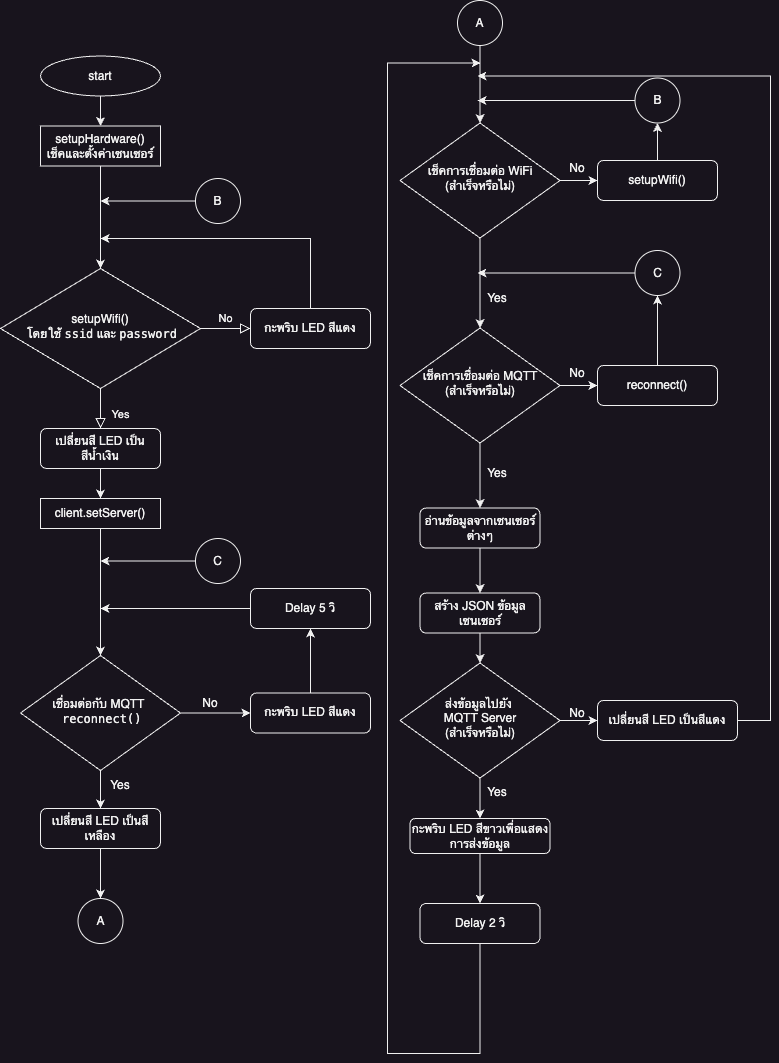

The diagram above was exported from draw.io. Its source (the exported page's mxGraphModel, read from the mxfile embedded in the PNG):
<mxGraphModel dx="862" dy="942" grid="1" gridSize="10" guides="1" tooltips="1" connect="1" arrows="1" fold="1" page="1" pageScale="1" pageWidth="827" pageHeight="1169" math="0" shadow="0">
  <root>
    <mxCell id="WIyWlLk6GJQsqaUBKTNV-0" />
    <mxCell id="WIyWlLk6GJQsqaUBKTNV-1" parent="WIyWlLk6GJQsqaUBKTNV-0" />
    <mxCell id="WIyWlLk6GJQsqaUBKTNV-8" value="Yes" style="rounded=0;html=1;jettySize=auto;orthogonalLoop=1;fontSize=11;endArrow=block;endFill=0;endSize=8;strokeWidth=1;shadow=0;labelBackgroundColor=none;edgeStyle=orthogonalEdgeStyle;" parent="WIyWlLk6GJQsqaUBKTNV-1" source="WIyWlLk6GJQsqaUBKTNV-10" target="WIyWlLk6GJQsqaUBKTNV-11" edge="1">
      <mxGeometry x="0.3182" y="20" relative="1" as="geometry">
        <mxPoint as="offset" />
      </mxGeometry>
    </mxCell>
    <mxCell id="WIyWlLk6GJQsqaUBKTNV-9" value="No" style="edgeStyle=orthogonalEdgeStyle;rounded=0;html=1;jettySize=auto;orthogonalLoop=1;fontSize=11;endArrow=block;endFill=0;endSize=8;strokeWidth=1;shadow=0;labelBackgroundColor=none;" parent="WIyWlLk6GJQsqaUBKTNV-1" source="WIyWlLk6GJQsqaUBKTNV-10" target="WIyWlLk6GJQsqaUBKTNV-12" edge="1">
      <mxGeometry y="10" relative="1" as="geometry">
        <mxPoint as="offset" />
      </mxGeometry>
    </mxCell>
    <mxCell id="WIyWlLk6GJQsqaUBKTNV-10" value="setupWifi()&lt;div&gt;&amp;nbsp;โดยใช้ &lt;code&gt;ssid&lt;/code&gt; และ &lt;code&gt;password&lt;/code&gt;&lt;br&gt;&lt;/div&gt;" style="rhombus;whiteSpace=wrap;html=1;shadow=0;fontFamily=Helvetica;fontSize=12;align=center;strokeWidth=1;spacing=6;spacingTop=-4;" parent="WIyWlLk6GJQsqaUBKTNV-1" vertex="1">
      <mxGeometry x="20" y="278" width="200" height="120" as="geometry" />
    </mxCell>
    <mxCell id="eN5Mq_chu8lKEiGa5R-b-10" style="edgeStyle=orthogonalEdgeStyle;rounded=0;orthogonalLoop=1;jettySize=auto;html=1;" parent="WIyWlLk6GJQsqaUBKTNV-1" source="WIyWlLk6GJQsqaUBKTNV-11" target="eN5Mq_chu8lKEiGa5R-b-9" edge="1">
      <mxGeometry relative="1" as="geometry" />
    </mxCell>
    <mxCell id="WIyWlLk6GJQsqaUBKTNV-11" value="เปลี่ยนสี LED เป็นสีน้ำเงิน" style="rounded=1;whiteSpace=wrap;html=1;fontSize=12;glass=0;strokeWidth=1;shadow=0;" parent="WIyWlLk6GJQsqaUBKTNV-1" vertex="1">
      <mxGeometry x="60" y="438" width="120" height="40" as="geometry" />
    </mxCell>
    <mxCell id="eN5Mq_chu8lKEiGa5R-b-7" style="edgeStyle=orthogonalEdgeStyle;rounded=0;orthogonalLoop=1;jettySize=auto;html=1;exitX=0.5;exitY=0;exitDx=0;exitDy=0;" parent="WIyWlLk6GJQsqaUBKTNV-1" source="WIyWlLk6GJQsqaUBKTNV-12" edge="1">
      <mxGeometry relative="1" as="geometry">
        <mxPoint x="120" y="248" as="targetPoint" />
        <Array as="points">
          <mxPoint x="330" y="248" />
        </Array>
      </mxGeometry>
    </mxCell>
    <mxCell id="WIyWlLk6GJQsqaUBKTNV-12" value="กะพริบ LED สีแดง" style="rounded=1;whiteSpace=wrap;html=1;fontSize=12;glass=0;strokeWidth=1;shadow=0;" parent="WIyWlLk6GJQsqaUBKTNV-1" vertex="1">
      <mxGeometry x="270" y="318" width="120" height="40" as="geometry" />
    </mxCell>
    <mxCell id="eN5Mq_chu8lKEiGa5R-b-4" style="edgeStyle=orthogonalEdgeStyle;rounded=0;orthogonalLoop=1;jettySize=auto;html=1;entryX=0.5;entryY=0;entryDx=0;entryDy=0;" parent="WIyWlLk6GJQsqaUBKTNV-1" source="eN5Mq_chu8lKEiGa5R-b-0" target="eN5Mq_chu8lKEiGa5R-b-2" edge="1">
      <mxGeometry relative="1" as="geometry" />
    </mxCell>
    <mxCell id="eN5Mq_chu8lKEiGa5R-b-0" value="start" style="ellipse;whiteSpace=wrap;html=1;" parent="WIyWlLk6GJQsqaUBKTNV-1" vertex="1">
      <mxGeometry x="60" y="65.5" width="120" height="40" as="geometry" />
    </mxCell>
    <mxCell id="eN5Mq_chu8lKEiGa5R-b-6" style="edgeStyle=orthogonalEdgeStyle;rounded=0;orthogonalLoop=1;jettySize=auto;html=1;" parent="WIyWlLk6GJQsqaUBKTNV-1" source="eN5Mq_chu8lKEiGa5R-b-2" target="WIyWlLk6GJQsqaUBKTNV-10" edge="1">
      <mxGeometry relative="1" as="geometry" />
    </mxCell>
    <mxCell id="eN5Mq_chu8lKEiGa5R-b-2" value="setupHardware()&lt;div&gt;เช็คและตั้งค่าเซนเซอร์&lt;br&gt;&lt;/div&gt;" style="rounded=0;whiteSpace=wrap;html=1;" parent="WIyWlLk6GJQsqaUBKTNV-1" vertex="1">
      <mxGeometry x="60" y="135.5" width="120" height="40" as="geometry" />
    </mxCell>
    <mxCell id="eN5Mq_chu8lKEiGa5R-b-14" style="edgeStyle=orthogonalEdgeStyle;rounded=0;orthogonalLoop=1;jettySize=auto;html=1;" parent="WIyWlLk6GJQsqaUBKTNV-1" source="eN5Mq_chu8lKEiGa5R-b-8" target="eN5Mq_chu8lKEiGa5R-b-13" edge="1">
      <mxGeometry relative="1" as="geometry" />
    </mxCell>
    <mxCell id="eN5Mq_chu8lKEiGa5R-b-20" style="edgeStyle=orthogonalEdgeStyle;rounded=0;orthogonalLoop=1;jettySize=auto;html=1;entryX=0;entryY=0.5;entryDx=0;entryDy=0;" parent="WIyWlLk6GJQsqaUBKTNV-1" source="eN5Mq_chu8lKEiGa5R-b-8" target="eN5Mq_chu8lKEiGa5R-b-18" edge="1">
      <mxGeometry relative="1" as="geometry" />
    </mxCell>
    <mxCell id="eN5Mq_chu8lKEiGa5R-b-8" value="&lt;div&gt;เชื่อมต่อกับ MQTT&amp;nbsp;&lt;/div&gt;&lt;div&gt;&amp;nbsp;&lt;code&gt;reconnect()&lt;/code&gt;&lt;br&gt;&lt;/div&gt;" style="rhombus;whiteSpace=wrap;html=1;shadow=0;fontFamily=Helvetica;fontSize=12;align=center;strokeWidth=1;spacing=6;spacingTop=-4;" parent="WIyWlLk6GJQsqaUBKTNV-1" vertex="1">
      <mxGeometry x="40" y="665" width="160" height="115" as="geometry" />
    </mxCell>
    <mxCell id="eN5Mq_chu8lKEiGa5R-b-22" style="edgeStyle=orthogonalEdgeStyle;rounded=0;orthogonalLoop=1;jettySize=auto;html=1;entryX=0.5;entryY=0;entryDx=0;entryDy=0;" parent="WIyWlLk6GJQsqaUBKTNV-1" source="eN5Mq_chu8lKEiGa5R-b-9" target="eN5Mq_chu8lKEiGa5R-b-8" edge="1">
      <mxGeometry relative="1" as="geometry" />
    </mxCell>
    <mxCell id="eN5Mq_chu8lKEiGa5R-b-9" value="&lt;div&gt;client.setServer()&lt;br&gt;&lt;/div&gt;" style="rounded=0;whiteSpace=wrap;html=1;" parent="WIyWlLk6GJQsqaUBKTNV-1" vertex="1">
      <mxGeometry x="60" y="508" width="120" height="30" as="geometry" />
    </mxCell>
    <mxCell id="eN5Mq_chu8lKEiGa5R-b-25" style="edgeStyle=orthogonalEdgeStyle;rounded=0;orthogonalLoop=1;jettySize=auto;html=1;entryX=0.5;entryY=0;entryDx=0;entryDy=0;" parent="WIyWlLk6GJQsqaUBKTNV-1" source="eN5Mq_chu8lKEiGa5R-b-13" target="eN5Mq_chu8lKEiGa5R-b-24" edge="1">
      <mxGeometry relative="1" as="geometry" />
    </mxCell>
    <mxCell id="eN5Mq_chu8lKEiGa5R-b-13" value="เปลี่ยนสี LED เป็นสีเหลือง" style="rounded=1;whiteSpace=wrap;html=1;fontSize=12;glass=0;strokeWidth=1;shadow=0;" parent="WIyWlLk6GJQsqaUBKTNV-1" vertex="1">
      <mxGeometry x="60" y="818" width="120" height="40" as="geometry" />
    </mxCell>
    <mxCell id="eN5Mq_chu8lKEiGa5R-b-17" value="Yes" style="text;html=1;align=center;verticalAlign=middle;whiteSpace=wrap;rounded=0;" parent="WIyWlLk6GJQsqaUBKTNV-1" vertex="1">
      <mxGeometry x="110" y="780" width="60" height="30" as="geometry" />
    </mxCell>
    <mxCell id="eN5Mq_chu8lKEiGa5R-b-21" style="edgeStyle=orthogonalEdgeStyle;rounded=0;orthogonalLoop=1;jettySize=auto;html=1;entryX=0.5;entryY=1;entryDx=0;entryDy=0;" parent="WIyWlLk6GJQsqaUBKTNV-1" source="eN5Mq_chu8lKEiGa5R-b-18" target="eN5Mq_chu8lKEiGa5R-b-19" edge="1">
      <mxGeometry relative="1" as="geometry" />
    </mxCell>
    <mxCell id="eN5Mq_chu8lKEiGa5R-b-18" value="กะพริบ LED สีแดง" style="rounded=1;whiteSpace=wrap;html=1;fontSize=12;glass=0;strokeWidth=1;shadow=0;" parent="WIyWlLk6GJQsqaUBKTNV-1" vertex="1">
      <mxGeometry x="270" y="702.5" width="120" height="40" as="geometry" />
    </mxCell>
    <mxCell id="eN5Mq_chu8lKEiGa5R-b-23" style="edgeStyle=orthogonalEdgeStyle;rounded=0;orthogonalLoop=1;jettySize=auto;html=1;" parent="WIyWlLk6GJQsqaUBKTNV-1" source="eN5Mq_chu8lKEiGa5R-b-19" edge="1">
      <mxGeometry relative="1" as="geometry">
        <mxPoint x="120" y="618" as="targetPoint" />
        <Array as="points">
          <mxPoint x="120" y="618" />
        </Array>
      </mxGeometry>
    </mxCell>
    <mxCell id="eN5Mq_chu8lKEiGa5R-b-19" value="Delay 5 วิ" style="rounded=1;whiteSpace=wrap;html=1;fontSize=12;glass=0;strokeWidth=1;shadow=0;" parent="WIyWlLk6GJQsqaUBKTNV-1" vertex="1">
      <mxGeometry x="270" y="598" width="120" height="40" as="geometry" />
    </mxCell>
    <mxCell id="eN5Mq_chu8lKEiGa5R-b-24" value="A" style="ellipse;whiteSpace=wrap;html=1;aspect=fixed;" parent="WIyWlLk6GJQsqaUBKTNV-1" vertex="1">
      <mxGeometry x="97.5" y="908" width="45" height="45" as="geometry" />
    </mxCell>
    <mxCell id="eN5Mq_chu8lKEiGa5R-b-28" style="edgeStyle=orthogonalEdgeStyle;rounded=0;orthogonalLoop=1;jettySize=auto;html=1;" parent="WIyWlLk6GJQsqaUBKTNV-1" source="eN5Mq_chu8lKEiGa5R-b-26" target="eN5Mq_chu8lKEiGa5R-b-27" edge="1">
      <mxGeometry relative="1" as="geometry" />
    </mxCell>
    <mxCell id="eN5Mq_chu8lKEiGa5R-b-26" value="A" style="ellipse;whiteSpace=wrap;html=1;aspect=fixed;" parent="WIyWlLk6GJQsqaUBKTNV-1" vertex="1">
      <mxGeometry x="477" y="10" width="45" height="45" as="geometry" />
    </mxCell>
    <mxCell id="eN5Mq_chu8lKEiGa5R-b-34" style="edgeStyle=orthogonalEdgeStyle;rounded=0;orthogonalLoop=1;jettySize=auto;html=1;entryX=0;entryY=0.5;entryDx=0;entryDy=0;" parent="WIyWlLk6GJQsqaUBKTNV-1" source="eN5Mq_chu8lKEiGa5R-b-27" target="eN5Mq_chu8lKEiGa5R-b-33" edge="1">
      <mxGeometry relative="1" as="geometry" />
    </mxCell>
    <mxCell id="eN5Mq_chu8lKEiGa5R-b-59" style="edgeStyle=orthogonalEdgeStyle;rounded=0;orthogonalLoop=1;jettySize=auto;html=1;entryX=0.5;entryY=0;entryDx=0;entryDy=0;" parent="WIyWlLk6GJQsqaUBKTNV-1" source="eN5Mq_chu8lKEiGa5R-b-27" target="eN5Mq_chu8lKEiGa5R-b-29" edge="1">
      <mxGeometry relative="1" as="geometry" />
    </mxCell>
    <mxCell id="eN5Mq_chu8lKEiGa5R-b-27" value="&lt;div&gt;เช็คการเชื่อมต่อ WiFi&lt;br&gt;&lt;/div&gt;&lt;div&gt;(สำเร็จหรือไม่)&lt;/div&gt;" style="rhombus;whiteSpace=wrap;html=1;shadow=0;fontFamily=Helvetica;fontSize=12;align=center;strokeWidth=1;spacing=6;spacingTop=-4;" parent="WIyWlLk6GJQsqaUBKTNV-1" vertex="1">
      <mxGeometry x="419.5" y="132.5" width="160" height="115" as="geometry" />
    </mxCell>
    <mxCell id="eN5Mq_chu8lKEiGa5R-b-43" style="edgeStyle=orthogonalEdgeStyle;rounded=0;orthogonalLoop=1;jettySize=auto;html=1;entryX=0;entryY=0.5;entryDx=0;entryDy=0;" parent="WIyWlLk6GJQsqaUBKTNV-1" source="eN5Mq_chu8lKEiGa5R-b-29" target="eN5Mq_chu8lKEiGa5R-b-40" edge="1">
      <mxGeometry relative="1" as="geometry" />
    </mxCell>
    <mxCell id="eN5Mq_chu8lKEiGa5R-b-49" style="edgeStyle=orthogonalEdgeStyle;rounded=0;orthogonalLoop=1;jettySize=auto;html=1;entryX=0.5;entryY=0;entryDx=0;entryDy=0;" parent="WIyWlLk6GJQsqaUBKTNV-1" source="eN5Mq_chu8lKEiGa5R-b-29" target="eN5Mq_chu8lKEiGa5R-b-48" edge="1">
      <mxGeometry relative="1" as="geometry" />
    </mxCell>
    <mxCell id="eN5Mq_chu8lKEiGa5R-b-29" value="&lt;div&gt;เช็คการเชื่อมต่อ MQTT&lt;br&gt;&lt;/div&gt;&lt;div&gt;(สำเร็จหรือไม่)&lt;/div&gt;" style="rhombus;whiteSpace=wrap;html=1;shadow=0;fontFamily=Helvetica;fontSize=12;align=center;strokeWidth=1;spacing=6;spacingTop=-4;" parent="WIyWlLk6GJQsqaUBKTNV-1" vertex="1">
      <mxGeometry x="419.5" y="337.5" width="160" height="115" as="geometry" />
    </mxCell>
    <mxCell id="eN5Mq_chu8lKEiGa5R-b-31" value="No" style="text;html=1;align=center;verticalAlign=middle;whiteSpace=wrap;rounded=0;" parent="WIyWlLk6GJQsqaUBKTNV-1" vertex="1">
      <mxGeometry x="200" y="698" width="60" height="30" as="geometry" />
    </mxCell>
    <mxCell id="eN5Mq_chu8lKEiGa5R-b-32" value="Yes" style="text;html=1;align=center;verticalAlign=middle;whiteSpace=wrap;rounded=0;" parent="WIyWlLk6GJQsqaUBKTNV-1" vertex="1">
      <mxGeometry x="487" y="292.5" width="60" height="30" as="geometry" />
    </mxCell>
    <mxCell id="eN5Mq_chu8lKEiGa5R-b-36" style="edgeStyle=orthogonalEdgeStyle;rounded=0;orthogonalLoop=1;jettySize=auto;html=1;" parent="WIyWlLk6GJQsqaUBKTNV-1" source="eN5Mq_chu8lKEiGa5R-b-33" target="eN5Mq_chu8lKEiGa5R-b-35" edge="1">
      <mxGeometry relative="1" as="geometry" />
    </mxCell>
    <mxCell id="eN5Mq_chu8lKEiGa5R-b-33" value="setupWifi()" style="rounded=1;whiteSpace=wrap;html=1;fontSize=12;glass=0;strokeWidth=1;shadow=0;" parent="WIyWlLk6GJQsqaUBKTNV-1" vertex="1">
      <mxGeometry x="617" y="170" width="120" height="40" as="geometry" />
    </mxCell>
    <mxCell id="eN5Mq_chu8lKEiGa5R-b-58" style="edgeStyle=orthogonalEdgeStyle;rounded=0;orthogonalLoop=1;jettySize=auto;html=1;" parent="WIyWlLk6GJQsqaUBKTNV-1" source="eN5Mq_chu8lKEiGa5R-b-35" edge="1">
      <mxGeometry relative="1" as="geometry">
        <mxPoint x="497" y="110.00000000000011" as="targetPoint" />
      </mxGeometry>
    </mxCell>
    <mxCell id="eN5Mq_chu8lKEiGa5R-b-35" value="B" style="ellipse;whiteSpace=wrap;html=1;aspect=fixed;" parent="WIyWlLk6GJQsqaUBKTNV-1" vertex="1">
      <mxGeometry x="654.5" y="87.5" width="45" height="45" as="geometry" />
    </mxCell>
    <mxCell id="eN5Mq_chu8lKEiGa5R-b-38" style="edgeStyle=orthogonalEdgeStyle;rounded=0;orthogonalLoop=1;jettySize=auto;html=1;" parent="WIyWlLk6GJQsqaUBKTNV-1" source="eN5Mq_chu8lKEiGa5R-b-37" edge="1">
      <mxGeometry relative="1" as="geometry">
        <mxPoint x="120" y="210.5000000000001" as="targetPoint" />
      </mxGeometry>
    </mxCell>
    <mxCell id="eN5Mq_chu8lKEiGa5R-b-37" value="B" style="ellipse;whiteSpace=wrap;html=1;aspect=fixed;" parent="WIyWlLk6GJQsqaUBKTNV-1" vertex="1">
      <mxGeometry x="215" y="188" width="45" height="45" as="geometry" />
    </mxCell>
    <mxCell id="eN5Mq_chu8lKEiGa5R-b-39" value="No" style="text;html=1;align=center;verticalAlign=middle;whiteSpace=wrap;rounded=0;" parent="WIyWlLk6GJQsqaUBKTNV-1" vertex="1">
      <mxGeometry x="567" y="162.5" width="60" height="30" as="geometry" />
    </mxCell>
    <mxCell id="eN5Mq_chu8lKEiGa5R-b-60" style="edgeStyle=orthogonalEdgeStyle;rounded=0;orthogonalLoop=1;jettySize=auto;html=1;entryX=0.5;entryY=1;entryDx=0;entryDy=0;" parent="WIyWlLk6GJQsqaUBKTNV-1" source="eN5Mq_chu8lKEiGa5R-b-40" target="eN5Mq_chu8lKEiGa5R-b-41" edge="1">
      <mxGeometry relative="1" as="geometry" />
    </mxCell>
    <mxCell id="eN5Mq_chu8lKEiGa5R-b-40" value="reconnect()" style="rounded=1;whiteSpace=wrap;html=1;fontSize=12;glass=0;strokeWidth=1;shadow=0;" parent="WIyWlLk6GJQsqaUBKTNV-1" vertex="1">
      <mxGeometry x="617" y="375" width="120" height="40" as="geometry" />
    </mxCell>
    <mxCell id="eN5Mq_chu8lKEiGa5R-b-61" style="edgeStyle=orthogonalEdgeStyle;rounded=0;orthogonalLoop=1;jettySize=auto;html=1;" parent="WIyWlLk6GJQsqaUBKTNV-1" source="eN5Mq_chu8lKEiGa5R-b-41" edge="1">
      <mxGeometry relative="1" as="geometry">
        <mxPoint x="497" y="282.5" as="targetPoint" />
      </mxGeometry>
    </mxCell>
    <mxCell id="eN5Mq_chu8lKEiGa5R-b-41" value="C" style="ellipse;whiteSpace=wrap;html=1;aspect=fixed;" parent="WIyWlLk6GJQsqaUBKTNV-1" vertex="1">
      <mxGeometry x="654.5" y="260" width="45" height="45" as="geometry" />
    </mxCell>
    <mxCell id="eN5Mq_chu8lKEiGa5R-b-44" value="No" style="text;html=1;align=center;verticalAlign=middle;whiteSpace=wrap;rounded=0;" parent="WIyWlLk6GJQsqaUBKTNV-1" vertex="1">
      <mxGeometry x="567" y="367.5" width="60" height="30" as="geometry" />
    </mxCell>
    <mxCell id="eN5Mq_chu8lKEiGa5R-b-46" style="edgeStyle=orthogonalEdgeStyle;rounded=0;orthogonalLoop=1;jettySize=auto;html=1;" parent="WIyWlLk6GJQsqaUBKTNV-1" source="eN5Mq_chu8lKEiGa5R-b-45" edge="1">
      <mxGeometry relative="1" as="geometry">
        <mxPoint x="120" y="570.5" as="targetPoint" />
      </mxGeometry>
    </mxCell>
    <mxCell id="eN5Mq_chu8lKEiGa5R-b-45" value="C" style="ellipse;whiteSpace=wrap;html=1;aspect=fixed;" parent="WIyWlLk6GJQsqaUBKTNV-1" vertex="1">
      <mxGeometry x="215" y="548" width="45" height="45" as="geometry" />
    </mxCell>
    <mxCell id="eN5Mq_chu8lKEiGa5R-b-52" style="edgeStyle=orthogonalEdgeStyle;rounded=0;orthogonalLoop=1;jettySize=auto;html=1;entryX=0.5;entryY=0;entryDx=0;entryDy=0;" parent="WIyWlLk6GJQsqaUBKTNV-1" source="eN5Mq_chu8lKEiGa5R-b-48" target="eN5Mq_chu8lKEiGa5R-b-51" edge="1">
      <mxGeometry relative="1" as="geometry" />
    </mxCell>
    <mxCell id="eN5Mq_chu8lKEiGa5R-b-48" value="อ่านข้อมูลจากเซนเซอร์ต่างๆ" style="rounded=1;whiteSpace=wrap;html=1;fontSize=12;glass=0;strokeWidth=1;shadow=0;" parent="WIyWlLk6GJQsqaUBKTNV-1" vertex="1">
      <mxGeometry x="439.5" y="517.5" width="120" height="40" as="geometry" />
    </mxCell>
    <mxCell id="eN5Mq_chu8lKEiGa5R-b-50" value="Yes" style="text;html=1;align=center;verticalAlign=middle;whiteSpace=wrap;rounded=0;" parent="WIyWlLk6GJQsqaUBKTNV-1" vertex="1">
      <mxGeometry x="487" y="467.5" width="60" height="30" as="geometry" />
    </mxCell>
    <mxCell id="eN5Mq_chu8lKEiGa5R-b-54" style="edgeStyle=orthogonalEdgeStyle;rounded=0;orthogonalLoop=1;jettySize=auto;html=1;" parent="WIyWlLk6GJQsqaUBKTNV-1" source="eN5Mq_chu8lKEiGa5R-b-51" target="eN5Mq_chu8lKEiGa5R-b-53" edge="1">
      <mxGeometry relative="1" as="geometry" />
    </mxCell>
    <mxCell id="eN5Mq_chu8lKEiGa5R-b-51" value="สร้าง JSON ข้อมูลเซนเซอร์" style="rounded=1;whiteSpace=wrap;html=1;fontSize=12;glass=0;strokeWidth=1;shadow=0;" parent="WIyWlLk6GJQsqaUBKTNV-1" vertex="1">
      <mxGeometry x="439.5" y="602.5" width="120" height="40" as="geometry" />
    </mxCell>
    <mxCell id="eN5Mq_chu8lKEiGa5R-b-56" style="edgeStyle=orthogonalEdgeStyle;rounded=0;orthogonalLoop=1;jettySize=auto;html=1;entryX=0;entryY=0.5;entryDx=0;entryDy=0;" parent="WIyWlLk6GJQsqaUBKTNV-1" source="eN5Mq_chu8lKEiGa5R-b-53" target="eN5Mq_chu8lKEiGa5R-b-55" edge="1">
      <mxGeometry relative="1" as="geometry" />
    </mxCell>
    <mxCell id="eN5Mq_chu8lKEiGa5R-b-64" style="edgeStyle=orthogonalEdgeStyle;rounded=0;orthogonalLoop=1;jettySize=auto;html=1;entryX=0.5;entryY=0;entryDx=0;entryDy=0;" parent="WIyWlLk6GJQsqaUBKTNV-1" source="eN5Mq_chu8lKEiGa5R-b-53" target="eN5Mq_chu8lKEiGa5R-b-63" edge="1">
      <mxGeometry relative="1" as="geometry" />
    </mxCell>
    <mxCell id="eN5Mq_chu8lKEiGa5R-b-53" value="&lt;div&gt;&lt;span style=&quot;background-color: initial;&quot;&gt;ส่งข้อมูลไปยัง&amp;nbsp;&lt;/span&gt;&lt;/div&gt;&lt;div&gt;&lt;span style=&quot;background-color: initial;&quot;&gt;MQTT Server&lt;/span&gt;&lt;/div&gt;&lt;div&gt;&lt;span style=&quot;background-color: initial;&quot;&gt;(สำเร็จหรือไม่)&lt;/span&gt;&lt;br&gt;&lt;/div&gt;" style="rhombus;whiteSpace=wrap;html=1;shadow=0;fontFamily=Helvetica;fontSize=12;align=center;strokeWidth=1;spacing=6;spacingTop=-4;" parent="WIyWlLk6GJQsqaUBKTNV-1" vertex="1">
      <mxGeometry x="419.5" y="672.5" width="160" height="115" as="geometry" />
    </mxCell>
    <mxCell id="eN5Mq_chu8lKEiGa5R-b-62" style="edgeStyle=orthogonalEdgeStyle;rounded=0;orthogonalLoop=1;jettySize=auto;html=1;strokeColor=default;exitX=1;exitY=0.5;exitDx=0;exitDy=0;" parent="WIyWlLk6GJQsqaUBKTNV-1" source="eN5Mq_chu8lKEiGa5R-b-55" edge="1">
      <mxGeometry relative="1" as="geometry">
        <mxPoint x="497" y="85.5" as="targetPoint" />
        <mxPoint x="757" y="762.5" as="sourcePoint" />
        <Array as="points">
          <mxPoint x="790" y="730" />
          <mxPoint x="790" y="86" />
        </Array>
      </mxGeometry>
    </mxCell>
    <mxCell id="eN5Mq_chu8lKEiGa5R-b-55" value="เปลี่ยนสี LED เป็นสีแดง" style="rounded=1;whiteSpace=wrap;html=1;fontSize=12;glass=0;strokeWidth=1;shadow=0;" parent="WIyWlLk6GJQsqaUBKTNV-1" vertex="1">
      <mxGeometry x="617" y="710" width="140" height="40" as="geometry" />
    </mxCell>
    <mxCell id="eN5Mq_chu8lKEiGa5R-b-57" value="No" style="text;html=1;align=center;verticalAlign=middle;whiteSpace=wrap;rounded=0;" parent="WIyWlLk6GJQsqaUBKTNV-1" vertex="1">
      <mxGeometry x="567" y="708" width="60" height="30" as="geometry" />
    </mxCell>
    <mxCell id="eN5Mq_chu8lKEiGa5R-b-67" style="edgeStyle=orthogonalEdgeStyle;rounded=0;orthogonalLoop=1;jettySize=auto;html=1;" parent="WIyWlLk6GJQsqaUBKTNV-1" source="eN5Mq_chu8lKEiGa5R-b-63" target="eN5Mq_chu8lKEiGa5R-b-66" edge="1">
      <mxGeometry relative="1" as="geometry" />
    </mxCell>
    <mxCell id="eN5Mq_chu8lKEiGa5R-b-63" value="กะพริบ LED สีขาวเพื่อแสดงการส่งข้อมูล" style="rounded=1;whiteSpace=wrap;html=1;fontSize=12;glass=0;strokeWidth=1;shadow=0;" parent="WIyWlLk6GJQsqaUBKTNV-1" vertex="1">
      <mxGeometry x="429.5" y="828" width="140" height="35" as="geometry" />
    </mxCell>
    <mxCell id="eN5Mq_chu8lKEiGa5R-b-65" value="Yes" style="text;html=1;align=center;verticalAlign=middle;whiteSpace=wrap;rounded=0;" parent="WIyWlLk6GJQsqaUBKTNV-1" vertex="1">
      <mxGeometry x="487" y="787.5" width="60" height="30" as="geometry" />
    </mxCell>
    <mxCell id="eN5Mq_chu8lKEiGa5R-b-66" value="Delay 2 วิ" style="rounded=1;whiteSpace=wrap;html=1;fontSize=12;glass=0;strokeWidth=1;shadow=0;" parent="WIyWlLk6GJQsqaUBKTNV-1" vertex="1">
      <mxGeometry x="439.5" y="913" width="120" height="40" as="geometry" />
    </mxCell>
    <mxCell id="eN5Mq_chu8lKEiGa5R-b-75" style="edgeStyle=orthogonalEdgeStyle;rounded=0;orthogonalLoop=1;jettySize=auto;html=1;exitX=0.5;exitY=1;exitDx=0;exitDy=0;" parent="WIyWlLk6GJQsqaUBKTNV-1" source="eN5Mq_chu8lKEiGa5R-b-66" edge="1">
      <mxGeometry relative="1" as="geometry">
        <mxPoint x="500" y="72.5" as="targetPoint" />
        <Array as="points">
          <mxPoint x="500" y="1063" />
          <mxPoint x="407" y="1063" />
          <mxPoint x="407" y="73" />
        </Array>
        <mxPoint x="500" y="990" as="sourcePoint" />
      </mxGeometry>
    </mxCell>
  </root>
</mxGraphModel>